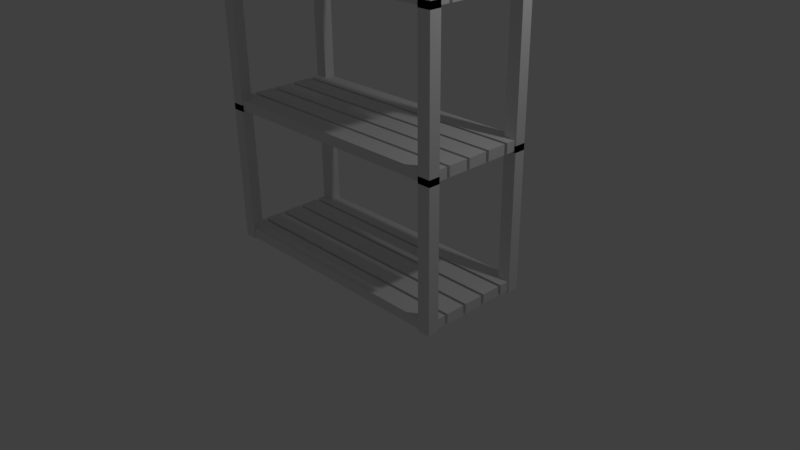 # Source: model_TowerOrcArcher.blend  (saved by Blender 2.77.0; exported with 4.5.12 LTS)
import bpy
from mathutils import Matrix  # noqa: F401  (used for matrix-valued properties, if any)

bpy.ops.wm.read_factory_settings(use_empty=True)
scene = bpy.context.scene
scene.name = 'Scene'

# ---- collections
col_collection_1 = bpy.data.collections.new('Collection 1'); scene.collection.children.link(col_collection_1)

# ---- world
world_world = bpy.data.worlds.new('World'); scene.world = world_world
world_world.color = (0.05088, 0.05088, 0.05088)
world_world.use_sun_shadow = False
world_world.sun_shadow_jitter_overblur = 0.0
world_world.cycles.sampling_method = 'MANUAL'

# ---- cameras
cam_camera = bpy.data.cameras.new('Camera')
cam_camera.clip_end = 100.0
cam_camera.lens = 35.0
cam_camera.sensor_width = 32.0
cam_camera.sensor_height = 18.0
cam_camera.ortho_scale = 7.314
cam_camera.dof.focus_distance = 0.0
cam_camera.dof.aperture_fstop = 128.0

# ---- lights
light_lamp = bpy.data.lights.new('Lamp', 'POINT')
light_lamp.transmission_factor = 0.0
light_lamp.cutoff_distance = 30.0
light_lamp.energy = 100.0
light_lamp.shadow_buffer_clip_start = 1.001
light_lamp.shadow_soft_size = 0.1
light_lamp.shadow_maximum_resolution = 0.006
light_lamp.use_absolute_resolution = True

# ---- meshes
me_cube_008 = bpy.data.meshes.new('Cube.008')
me_cube_008.from_pydata([(2.498e-09, 1.0, 1.0), (1.0, 1.0, 1.0), (1.0, 1.0, -1.0), (-2.498e-09, 1.0, -1.0), (2.498e-09, -2.505e-07, 1.0), (-2.498e-09, -3.087e-07, -1.0), (1.0, 2.595e-07, 1.0), (1.0, 2.012e-07, -1.0), (2.498e-09, 5.667, 1.0), (1.0, 5.667, 1.0), (1.0, 5.667, -1.0), (-2.498e-09, 5.667, -1.0), (-2.498e-09, 3.667, -1.0), (2.498e-09, 3.667, 1.0), (1.0, 3.667, 1.0), (1.0, 3.667, -1.0), (2.498e-09, 3.333, 1.0), (1.0, 3.333, 1.0), (1.0, 3.333, -1.0), (-2.498e-09, 3.333, -1.0), (-2.498e-09, 1.333, -1.0), (2.498e-09, 1.333, 1.0), (1.0, 1.333, 1.0), (1.0, 1.333, -1.0), (0.9135, 4.644, -1.267), (0.9135, 4.644, 1.776), (0.9135, 5.781, -1.267), (0.9135, 5.781, 1.776), (1.011, 4.644, -1.267), (1.011, 4.644, 1.776), (1.011, 5.781, -1.267), (1.011, 5.781, 1.776), (0.9135, 4.644, 27.38), (0.9135, 5.781, 27.38), (1.011, 5.781, 27.38), (1.011, 4.644, 27.38)], [], [(0, 1, 2, 3), (4, 0, 3, 5), (6, 1, 0, 4), (7, 2, 1, 6), (5, 3, 2, 7), (6, 4, 5, 7), (8, 9, 10, 11), (11, 12, 13, 8), (13, 14, 9, 8), (9, 14, 15, 10), (11, 10, 15, 12), (12, 15, 14, 13), (16, 17, 18, 19), (16, 19, 20, 21), (21, 22, 17, 16), (17, 22, 23, 18), (19, 18, 23, 20), (20, 23, 22, 21), (25, 27, 26, 24), (27, 31, 30, 26), (31, 29, 28, 30), (29, 25, 24, 28), (24, 26, 30, 28), (27, 25, 32, 33), (35, 34, 33, 32), (25, 29, 35, 32), (31, 27, 33, 34), (29, 31, 34, 35)])
me_cube_008.use_remesh_preserve_volume = False
me_cube_008.use_remesh_preserve_attributes = False
me_cube_008.use_mirror_vertex_groups = False
me_cube_008.update()
me_cube_010 = bpy.data.meshes.new('Cube.010')
me_cube_010.from_pydata([(2.498e-09, 1.0, 1.0), (1.0, 1.0, 1.0), (1.0, 1.0, -1.0), (-2.498e-09, 1.0, -1.0), (2.498e-09, -2.505e-07, 1.0), (-2.498e-09, -3.087e-07, -1.0), (1.0, 2.595e-07, 1.0), (1.0, 2.012e-07, -1.0), (2.498e-09, 5.667, 1.0), (1.0, 5.667, 1.0), (1.0, 5.667, -1.0), (-2.498e-09, 5.667, -1.0), (-2.498e-09, 3.667, -1.0), (2.498e-09, 3.667, 1.0), (1.0, 3.667, 1.0), (1.0, 3.667, -1.0), (2.498e-09, 3.333, 1.0), (1.0, 3.333, 1.0), (1.0, 3.333, -1.0), (-2.498e-09, 3.333, -1.0), (-2.498e-09, 1.333, -1.0), (2.498e-09, 1.333, 1.0), (1.0, 1.333, 1.0), (1.0, 1.333, -1.0), (0.9135, 4.644, -1.267), (0.9135, 4.644, 1.776), (0.9135, 5.781, -1.267), (0.9135, 5.781, 1.776), (1.011, 4.644, -1.267), (1.011, 4.644, 1.776), (1.011, 5.781, -1.267), (1.011, 5.781, 1.776), (0.9135, 4.644, 27.38), (0.9135, 5.781, 27.38), (1.011, 5.781, 27.38), (1.011, 4.644, 27.38)], [], [(0, 1, 2, 3), (4, 0, 3, 5), (6, 1, 0, 4), (7, 2, 1, 6), (5, 3, 2, 7), (6, 4, 5, 7), (8, 9, 10, 11), (11, 12, 13, 8), (13, 14, 9, 8), (9, 14, 15, 10), (11, 10, 15, 12), (12, 15, 14, 13), (16, 17, 18, 19), (16, 19, 20, 21), (21, 22, 17, 16), (17, 22, 23, 18), (19, 18, 23, 20), (20, 23, 22, 21), (25, 27, 26, 24), (27, 31, 30, 26), (31, 29, 28, 30), (29, 25, 24, 28), (24, 26, 30, 28), (27, 25, 32, 33), (35, 34, 33, 32), (25, 29, 35, 32), (31, 27, 33, 34), (29, 31, 34, 35)])
me_cube_010.use_remesh_preserve_volume = False
me_cube_010.use_remesh_preserve_attributes = False
me_cube_010.use_mirror_vertex_groups = False
me_cube_010.update()
me_cube_011 = bpy.data.meshes.new('Cube.011')
me_cube_011.from_pydata([(2.498e-09, 1.0, 1.0), (1.0, 1.0, 1.0), (1.0, 1.0, -1.0), (-2.498e-09, 1.0, -1.0), (2.498e-09, -2.505e-07, 1.0), (-2.498e-09, -3.087e-07, -1.0), (1.0, 2.595e-07, 1.0), (1.0, 2.012e-07, -1.0), (2.498e-09, 5.667, 1.0), (1.0, 5.667, 1.0), (1.0, 5.667, -1.0), (-2.498e-09, 5.667, -1.0), (-2.498e-09, 3.667, -1.0), (2.498e-09, 3.667, 1.0), (1.0, 3.667, 1.0), (1.0, 3.667, -1.0), (2.498e-09, 3.333, 1.0), (1.0, 3.333, 1.0), (1.0, 3.333, -1.0), (-2.498e-09, 3.333, -1.0), (-2.498e-09, 1.333, -1.0), (2.498e-09, 1.333, 1.0), (1.0, 1.333, 1.0), (1.0, 1.333, -1.0), (0.9135, 4.644, -1.267), (0.9135, 4.644, 1.776), (0.9135, 5.781, -1.267), (0.9135, 5.781, 1.776), (1.011, 4.644, -1.267), (1.011, 4.644, 1.776), (1.011, 5.781, -1.267), (1.011, 5.781, 1.776), (0.9135, 4.644, 6.085), (0.9135, 5.781, 6.085), (1.011, 5.781, 6.085), (1.011, 4.644, 6.085), (0.9135, 4.644, 2.92), (0.9135, 5.781, 2.92), (0.9135, 4.644, 4.942), (0.9135, 5.781, 4.942), (0.0, 4.644, 2.92), (0.0, 5.781, 2.92), (0.0, 4.644, 4.942), (0.0, 5.781, 4.942), (1.011, 4.644, 2.9), (0.9135, 4.644, 2.9), (1.011, 4.644, 4.961), (0.9135, 4.644, 4.961), (1.011, 0.0, 2.9), (0.9135, 0.0, 2.9), (1.011, 0.0, 4.961), (0.9135, 0.0, 4.961)], [], [(0, 1, 2, 3), (4, 0, 3, 5), (6, 1, 0, 4), (7, 2, 1, 6), (5, 3, 2, 7), (6, 4, 5, 7), (8, 9, 10, 11), (11, 12, 13, 8), (13, 14, 9, 8), (9, 14, 15, 10), (11, 10, 15, 12), (12, 15, 14, 13), (16, 17, 18, 19), (16, 19, 20, 21), (21, 22, 17, 16), (17, 22, 23, 18), (19, 18, 23, 20), (20, 23, 22, 21), (25, 27, 26, 24), (27, 31, 30, 26), (31, 29, 28, 30), (29, 25, 24, 28), (24, 26, 30, 28), (25, 32, 38, 36), (35, 34, 33, 32), (29, 35, 46, 44), (31, 27, 33, 34), (29, 31, 34, 35), (36, 38, 42, 40), (27, 25, 36, 37), (32, 33, 39, 38), (33, 27, 37, 39), (41, 40, 42, 43), (37, 36, 40, 41), (39, 37, 41, 43), (38, 39, 43, 42), (47, 45, 49, 51), (32, 25, 45, 47), (25, 29, 44, 45), (35, 32, 47, 46), (49, 48, 50, 51), (45, 44, 48, 49), (44, 46, 50, 48), (46, 47, 51, 50)])
me_cube_011.use_remesh_preserve_volume = False
me_cube_011.use_remesh_preserve_attributes = False
me_cube_011.use_mirror_vertex_groups = False
me_cube_011.update()

# ---- objects
ob_lamp = bpy.data.objects.new('Lamp', light_lamp)
ob_camera = bpy.data.objects.new('Camera', cam_camera)
ob_floor_1 = bpy.data.objects.new('Floor_1', me_cube_008)
ob_floor_0 = bpy.data.objects.new('Floor_0', me_cube_010)
ob_floor_2 = bpy.data.objects.new('Floor_2', me_cube_011)

# ---- transforms, parenting, visibility, modifiers, constraints
ob_lamp.location = (4.076, 1.005, 5.904)
ob_lamp.rotation_euler = (0.6503, 0.05522, 1.866)
ob_lamp.lock_rotations_4d = False
ob_lamp.empty_display_type = 'ARROWS'
ob_lamp.color = (0.0, 0.0, 0.0, 0.0)
ob_lamp.lineart.crease_threshold = 0.0
ob_camera.location = (7.481, -6.508, 5.344)
ob_camera.rotation_euler = (1.109, 0.01082, 0.8149)
ob_camera.lock_rotations_4d = False
ob_camera.empty_display_type = 'ARROWS'
ob_camera.color = (0.0, 0.0, 0.0, 0.0)
ob_camera.display_type = 'WIRE'
ob_camera.lineart.crease_threshold = 0.0
ob_floor_1.location = (0.0, 0.0, 1.8)
ob_floor_1.scale = (1.731, 0.1297, 0.06573)
ob_floor_1.lineart.crease_threshold = 0.0
_m = ob_floor_1.modifiers.new('Mirror', 'MIRROR')
_m.use_axis = (True, True, False)
ob_floor_0.location = (0.0, 0.0, 0.0)
ob_floor_0.scale = (1.731, 0.1297, 0.06573)
ob_floor_0.lineart.crease_threshold = 0.0
_m = ob_floor_0.modifiers.new('Mirror', 'MIRROR')
_m.use_axis = (True, True, False)
ob_floor_2.location = (0.0, 0.0, 3.6)
ob_floor_2.scale = (1.731, 0.1297, 0.06573)
ob_floor_2.lineart.crease_threshold = 0.0
_m = ob_floor_2.modifiers.new('Mirror', 'MIRROR')
_m.use_axis = (True, True, False)

# ---- collection membership
col_collection_1.objects.link(ob_lamp)
col_collection_1.objects.link(ob_camera)
col_collection_1.objects.link(ob_floor_1)
col_collection_1.objects.link(ob_floor_0)
col_collection_1.objects.link(ob_floor_2)

# ---- scene / render settings (as saved in the file)
scene.camera = ob_camera
scene.frame_start = 1; scene.frame_end = 250; scene.frame_set(1)
scene.render.engine = 'BLENDER_EEVEE_NEXT'
scene.render.resolution_percentage = 50
scene.render.dither_intensity = 0.0
scene.cycles.use_denoising = False
scene.cycles.samples = 128
scene.cycles.sampling_pattern = 'TABULATED_SOBOL'
scene.cycles.light_sampling_threshold = 0.0
scene.cycles.use_adaptive_sampling = False
scene.cycles.use_light_tree = False
scene.cycles.blur_glossy = 0.0
scene.cycles.sample_clamp_indirect = 0.0
scene.view_settings.view_transform = 'Standard'
bpy.context.view_layer.update()
